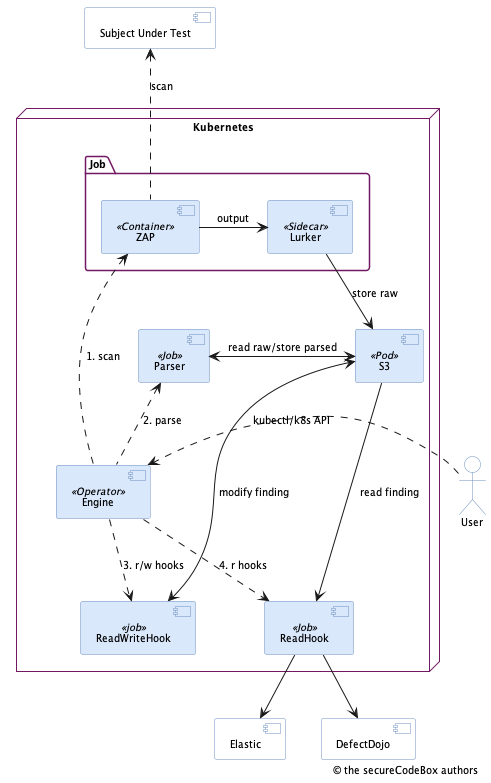

The diagram above was rendered by PlantUML. Its source (embedded in the PNG):
@startuml 2021-07-20-architecture-v2
!include ../../../src/puml/_theme.ipuml
!include ../../../src/puml/_copyright.ipuml

[Subject Under Test] as sut #White
actor User as user #White
[Elastic] as elastic #white
[DefectDojo] as dojo #white

node "Kubernetes" {
  [Engine] as engine <<Operator>>
  user .right.> engine : kubectl/k8s API
  [S3] <<Pod>>

  package "Job" as zap_scan {
    [ZAP] as zap <<Container>>
    [Lurker] as zap_lurker <<Sidecar>>
    zap -left-> zap_lurker : output
    zap_lurker -down-> S3 : store raw
  }

  zap .up.> sut : scan

  engine .up.> zap : 1. scan

  [Parser] as zap_parser <<Job>>
  S3 <-right-> zap_parser : read raw/store parsed

  engine .up.> zap_parser : 2. parse

  [ReadWriteHook] as rw_hooks <<job>>
  S3 <-down-> rw_hooks : modify finding
  engine .down.> rw_hooks : 3. r/w hooks

  [ReadHook] as r_hooks <<Job>>
  S3 -down-> r_hooks : read finding
  engine .down.> r_hooks : 4. r hooks
}


r_hooks -down-> elastic
r_hooks -down-> dojo

@enduml